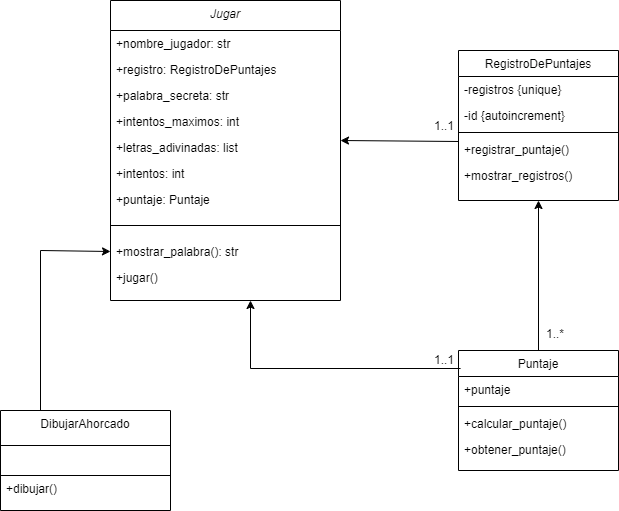

The diagram above was exported from draw.io. Its source (the exported page's mxGraphModel, read from the mxfile embedded in the PNG):
<mxGraphModel dx="1674" dy="746" grid="1" gridSize="10" guides="1" tooltips="1" connect="1" arrows="1" fold="1" page="1" pageScale="1" pageWidth="827" pageHeight="1169" math="0" shadow="0">
  <root>
    <mxCell id="WIyWlLk6GJQsqaUBKTNV-0" />
    <mxCell id="WIyWlLk6GJQsqaUBKTNV-1" parent="WIyWlLk6GJQsqaUBKTNV-0" />
    <mxCell id="zkfFHV4jXpPFQw0GAbJ--0" value="Jugar" style="swimlane;fontStyle=2;align=center;verticalAlign=top;childLayout=stackLayout;horizontal=1;startSize=30;horizontalStack=0;resizeParent=1;resizeLast=0;collapsible=1;marginBottom=0;rounded=0;shadow=0;strokeWidth=1;" parent="WIyWlLk6GJQsqaUBKTNV-1" vertex="1">
      <mxGeometry x="160" y="70" width="230" height="300" as="geometry">
        <mxRectangle x="230" y="140" width="160" height="26" as="alternateBounds" />
      </mxGeometry>
    </mxCell>
    <mxCell id="zkfFHV4jXpPFQw0GAbJ--1" value="+nombre_jugador: str" style="text;align=left;verticalAlign=top;spacingLeft=4;spacingRight=4;overflow=hidden;rotatable=0;points=[[0,0.5],[1,0.5]];portConstraint=eastwest;" parent="zkfFHV4jXpPFQw0GAbJ--0" vertex="1">
      <mxGeometry y="30" width="230" height="26" as="geometry" />
    </mxCell>
    <mxCell id="zkfFHV4jXpPFQw0GAbJ--2" value="+registro: RegistroDePuntajes" style="text;align=left;verticalAlign=top;spacingLeft=4;spacingRight=4;overflow=hidden;rotatable=0;points=[[0,0.5],[1,0.5]];portConstraint=eastwest;rounded=0;shadow=0;html=0;" parent="zkfFHV4jXpPFQw0GAbJ--0" vertex="1">
      <mxGeometry y="56" width="230" height="26" as="geometry" />
    </mxCell>
    <mxCell id="zkfFHV4jXpPFQw0GAbJ--3" value="+palabra_secreta: str&#10;&#10;" style="text;align=left;verticalAlign=top;spacingLeft=4;spacingRight=4;overflow=hidden;rotatable=0;points=[[0,0.5],[1,0.5]];portConstraint=eastwest;rounded=0;shadow=0;html=0;" parent="zkfFHV4jXpPFQw0GAbJ--0" vertex="1">
      <mxGeometry y="82" width="230" height="26" as="geometry" />
    </mxCell>
    <mxCell id="cOy3WN5UMAjYcqIdia8l-2" value="+intentos_maximos: int" style="text;align=left;verticalAlign=top;spacingLeft=4;spacingRight=4;overflow=hidden;rotatable=0;points=[[0,0.5],[1,0.5]];portConstraint=eastwest;rounded=0;shadow=0;html=0;" vertex="1" parent="zkfFHV4jXpPFQw0GAbJ--0">
      <mxGeometry y="108" width="230" height="26" as="geometry" />
    </mxCell>
    <mxCell id="cOy3WN5UMAjYcqIdia8l-1" value="+letras_adivinadas: list" style="text;align=left;verticalAlign=top;spacingLeft=4;spacingRight=4;overflow=hidden;rotatable=0;points=[[0,0.5],[1,0.5]];portConstraint=eastwest;rounded=0;shadow=0;html=0;" vertex="1" parent="zkfFHV4jXpPFQw0GAbJ--0">
      <mxGeometry y="134" width="230" height="26" as="geometry" />
    </mxCell>
    <mxCell id="cOy3WN5UMAjYcqIdia8l-3" value="+intentos: int" style="text;align=left;verticalAlign=top;spacingLeft=4;spacingRight=4;overflow=hidden;rotatable=0;points=[[0,0.5],[1,0.5]];portConstraint=eastwest;rounded=0;shadow=0;html=0;" vertex="1" parent="zkfFHV4jXpPFQw0GAbJ--0">
      <mxGeometry y="160" width="230" height="26" as="geometry" />
    </mxCell>
    <mxCell id="cOy3WN5UMAjYcqIdia8l-4" value="+puntaje: Puntaje" style="text;align=left;verticalAlign=top;spacingLeft=4;spacingRight=4;overflow=hidden;rotatable=0;points=[[0,0.5],[1,0.5]];portConstraint=eastwest;rounded=0;shadow=0;html=0;" vertex="1" parent="zkfFHV4jXpPFQw0GAbJ--0">
      <mxGeometry y="186" width="230" height="26" as="geometry" />
    </mxCell>
    <mxCell id="cOy3WN5UMAjYcqIdia8l-7" value="&#10;" style="text;align=left;verticalAlign=top;spacingLeft=4;spacingRight=4;overflow=hidden;rotatable=0;points=[[0,0.5],[1,0.5]];portConstraint=eastwest;rounded=0;shadow=0;html=0;" vertex="1" parent="zkfFHV4jXpPFQw0GAbJ--0">
      <mxGeometry y="212" width="230" height="26" as="geometry" />
    </mxCell>
    <mxCell id="cOy3WN5UMAjYcqIdia8l-8" value="" style="endArrow=none;html=1;rounded=0;entryX=1;entryY=0.5;entryDx=0;entryDy=0;exitX=0;exitY=0.5;exitDx=0;exitDy=0;" edge="1" parent="zkfFHV4jXpPFQw0GAbJ--0" source="cOy3WN5UMAjYcqIdia8l-7" target="cOy3WN5UMAjYcqIdia8l-7">
      <mxGeometry width="50" height="50" relative="1" as="geometry">
        <mxPoint x="75" y="224.5" as="sourcePoint" />
        <mxPoint x="155" y="224.5" as="targetPoint" />
      </mxGeometry>
    </mxCell>
    <mxCell id="cOy3WN5UMAjYcqIdia8l-9" value="+mostrar_palabra(): str" style="text;align=left;verticalAlign=top;spacingLeft=4;spacingRight=4;overflow=hidden;rotatable=0;points=[[0,0.5],[1,0.5]];portConstraint=eastwest;rounded=0;shadow=0;html=0;" vertex="1" parent="zkfFHV4jXpPFQw0GAbJ--0">
      <mxGeometry y="238" width="230" height="26" as="geometry" />
    </mxCell>
    <mxCell id="cOy3WN5UMAjYcqIdia8l-10" value="+jugar()" style="text;align=left;verticalAlign=top;spacingLeft=4;spacingRight=4;overflow=hidden;rotatable=0;points=[[0,0.5],[1,0.5]];portConstraint=eastwest;rounded=0;shadow=0;html=0;" vertex="1" parent="zkfFHV4jXpPFQw0GAbJ--0">
      <mxGeometry y="264" width="230" height="26" as="geometry" />
    </mxCell>
    <mxCell id="zkfFHV4jXpPFQw0GAbJ--6" value="Puntaje" style="swimlane;fontStyle=0;align=center;verticalAlign=top;childLayout=stackLayout;horizontal=1;startSize=26;horizontalStack=0;resizeParent=1;resizeLast=0;collapsible=1;marginBottom=0;rounded=0;shadow=0;strokeWidth=1;" parent="WIyWlLk6GJQsqaUBKTNV-1" vertex="1">
      <mxGeometry x="508" y="420" width="160" height="120" as="geometry">
        <mxRectangle x="130" y="380" width="160" height="26" as="alternateBounds" />
      </mxGeometry>
    </mxCell>
    <mxCell id="zkfFHV4jXpPFQw0GAbJ--8" value="+puntaje" style="text;align=left;verticalAlign=top;spacingLeft=4;spacingRight=4;overflow=hidden;rotatable=0;points=[[0,0.5],[1,0.5]];portConstraint=eastwest;rounded=0;shadow=0;html=0;" parent="zkfFHV4jXpPFQw0GAbJ--6" vertex="1">
      <mxGeometry y="26" width="160" height="26" as="geometry" />
    </mxCell>
    <mxCell id="zkfFHV4jXpPFQw0GAbJ--9" value="" style="line;html=1;strokeWidth=1;align=left;verticalAlign=middle;spacingTop=-1;spacingLeft=3;spacingRight=3;rotatable=0;labelPosition=right;points=[];portConstraint=eastwest;" parent="zkfFHV4jXpPFQw0GAbJ--6" vertex="1">
      <mxGeometry y="52" width="160" height="8" as="geometry" />
    </mxCell>
    <mxCell id="zkfFHV4jXpPFQw0GAbJ--11" value="+calcular_puntaje()" style="text;align=left;verticalAlign=top;spacingLeft=4;spacingRight=4;overflow=hidden;rotatable=0;points=[[0,0.5],[1,0.5]];portConstraint=eastwest;" parent="zkfFHV4jXpPFQw0GAbJ--6" vertex="1">
      <mxGeometry y="60" width="160" height="26" as="geometry" />
    </mxCell>
    <mxCell id="cOy3WN5UMAjYcqIdia8l-26" value="+obtener_puntaje()" style="text;align=left;verticalAlign=top;spacingLeft=4;spacingRight=4;overflow=hidden;rotatable=0;points=[[0,0.5],[1,0.5]];portConstraint=eastwest;" vertex="1" parent="zkfFHV4jXpPFQw0GAbJ--6">
      <mxGeometry y="86" width="160" height="26" as="geometry" />
    </mxCell>
    <mxCell id="zkfFHV4jXpPFQw0GAbJ--13" value="DibujarAhorcado" style="swimlane;fontStyle=0;align=center;verticalAlign=top;childLayout=stackLayout;horizontal=1;startSize=35;horizontalStack=0;resizeParent=1;resizeLast=0;collapsible=1;marginBottom=0;rounded=0;shadow=0;strokeWidth=1;" parent="WIyWlLk6GJQsqaUBKTNV-1" vertex="1">
      <mxGeometry x="50" y="480" width="170" height="100" as="geometry">
        <mxRectangle x="340" y="380" width="170" height="26" as="alternateBounds" />
      </mxGeometry>
    </mxCell>
    <mxCell id="cOy3WN5UMAjYcqIdia8l-30" value="" style="rounded=0;whiteSpace=wrap;html=1;" vertex="1" parent="zkfFHV4jXpPFQw0GAbJ--13">
      <mxGeometry y="35" width="170" height="30" as="geometry" />
    </mxCell>
    <mxCell id="cOy3WN5UMAjYcqIdia8l-31" value="+dibujar()" style="text;align=left;verticalAlign=top;spacingLeft=4;spacingRight=4;overflow=hidden;rotatable=0;points=[[0,0.5],[1,0.5]];portConstraint=eastwest;" vertex="1" parent="zkfFHV4jXpPFQw0GAbJ--13">
      <mxGeometry y="65" width="170" height="26" as="geometry" />
    </mxCell>
    <mxCell id="zkfFHV4jXpPFQw0GAbJ--17" value="RegistroDePuntajes" style="swimlane;fontStyle=0;align=center;verticalAlign=top;childLayout=stackLayout;horizontal=1;startSize=26;horizontalStack=0;resizeParent=1;resizeLast=0;collapsible=1;marginBottom=0;rounded=0;shadow=0;strokeWidth=1;" parent="WIyWlLk6GJQsqaUBKTNV-1" vertex="1">
      <mxGeometry x="508" y="120" width="160" height="150" as="geometry">
        <mxRectangle x="550" y="140" width="160" height="26" as="alternateBounds" />
      </mxGeometry>
    </mxCell>
    <mxCell id="zkfFHV4jXpPFQw0GAbJ--18" value="-registros {unique}" style="text;align=left;verticalAlign=top;spacingLeft=4;spacingRight=4;overflow=hidden;rotatable=0;points=[[0,0.5],[1,0.5]];portConstraint=eastwest;" parent="zkfFHV4jXpPFQw0GAbJ--17" vertex="1">
      <mxGeometry y="26" width="160" height="26" as="geometry" />
    </mxCell>
    <mxCell id="zkfFHV4jXpPFQw0GAbJ--19" value="-id {autoincrement}" style="text;align=left;verticalAlign=top;spacingLeft=4;spacingRight=4;overflow=hidden;rotatable=0;points=[[0,0.5],[1,0.5]];portConstraint=eastwest;rounded=0;shadow=0;html=0;" parent="zkfFHV4jXpPFQw0GAbJ--17" vertex="1">
      <mxGeometry y="52" width="160" height="26" as="geometry" />
    </mxCell>
    <mxCell id="zkfFHV4jXpPFQw0GAbJ--23" value="" style="line;html=1;strokeWidth=1;align=left;verticalAlign=middle;spacingTop=-1;spacingLeft=3;spacingRight=3;rotatable=0;labelPosition=right;points=[];portConstraint=eastwest;" parent="zkfFHV4jXpPFQw0GAbJ--17" vertex="1">
      <mxGeometry y="78" width="160" height="8" as="geometry" />
    </mxCell>
    <mxCell id="zkfFHV4jXpPFQw0GAbJ--24" value="+registrar_puntaje()" style="text;align=left;verticalAlign=top;spacingLeft=4;spacingRight=4;overflow=hidden;rotatable=0;points=[[0,0.5],[1,0.5]];portConstraint=eastwest;" parent="zkfFHV4jXpPFQw0GAbJ--17" vertex="1">
      <mxGeometry y="86" width="160" height="26" as="geometry" />
    </mxCell>
    <mxCell id="zkfFHV4jXpPFQw0GAbJ--25" value="+mostrar_registros()" style="text;align=left;verticalAlign=top;spacingLeft=4;spacingRight=4;overflow=hidden;rotatable=0;points=[[0,0.5],[1,0.5]];portConstraint=eastwest;" parent="zkfFHV4jXpPFQw0GAbJ--17" vertex="1">
      <mxGeometry y="112" width="160" height="26" as="geometry" />
    </mxCell>
    <mxCell id="cOy3WN5UMAjYcqIdia8l-11" value="" style="endArrow=classic;html=1;rounded=0;exitX=0;exitY=0.5;exitDx=0;exitDy=0;" edge="1" parent="WIyWlLk6GJQsqaUBKTNV-1">
      <mxGeometry width="50" height="50" relative="1" as="geometry">
        <mxPoint x="508" y="211" as="sourcePoint" />
        <mxPoint x="390" y="210" as="targetPoint" />
      </mxGeometry>
    </mxCell>
    <mxCell id="cOy3WN5UMAjYcqIdia8l-12" value="" style="endArrow=classic;html=1;rounded=0;entryX=0.5;entryY=1;entryDx=0;entryDy=0;exitX=0.5;exitY=0;exitDx=0;exitDy=0;" edge="1" parent="WIyWlLk6GJQsqaUBKTNV-1" source="zkfFHV4jXpPFQw0GAbJ--6" target="zkfFHV4jXpPFQw0GAbJ--17">
      <mxGeometry width="50" height="50" relative="1" as="geometry">
        <mxPoint x="600" y="400" as="sourcePoint" />
        <mxPoint x="650" y="350" as="targetPoint" />
      </mxGeometry>
    </mxCell>
    <mxCell id="cOy3WN5UMAjYcqIdia8l-13" value="" style="endArrow=classic;html=1;rounded=0;exitX=0.013;exitY=0.15;exitDx=0;exitDy=0;exitPerimeter=0;" edge="1" parent="WIyWlLk6GJQsqaUBKTNV-1" source="zkfFHV4jXpPFQw0GAbJ--6">
      <mxGeometry width="50" height="50" relative="1" as="geometry">
        <mxPoint x="430" y="480" as="sourcePoint" />
        <mxPoint x="300" y="370" as="targetPoint" />
        <Array as="points">
          <mxPoint x="300" y="438" />
        </Array>
      </mxGeometry>
    </mxCell>
    <mxCell id="cOy3WN5UMAjYcqIdia8l-14" value="1..*" style="text;align=left;verticalAlign=top;spacingLeft=4;spacingRight=4;overflow=hidden;rotatable=0;points=[[0,0.5],[1,0.5]];portConstraint=eastwest;" vertex="1" parent="WIyWlLk6GJQsqaUBKTNV-1">
      <mxGeometry x="590" y="390" width="30" height="26" as="geometry" />
    </mxCell>
    <mxCell id="cOy3WN5UMAjYcqIdia8l-15" value="1..1" style="text;align=left;verticalAlign=top;spacingLeft=4;spacingRight=4;overflow=hidden;rotatable=0;points=[[0,0.5],[1,0.5]];portConstraint=eastwest;" vertex="1" parent="WIyWlLk6GJQsqaUBKTNV-1">
      <mxGeometry x="478" y="182" width="30" height="26" as="geometry" />
    </mxCell>
    <mxCell id="cOy3WN5UMAjYcqIdia8l-16" value="1..1" style="text;align=left;verticalAlign=top;spacingLeft=4;spacingRight=4;overflow=hidden;rotatable=0;points=[[0,0.5],[1,0.5]];portConstraint=eastwest;" vertex="1" parent="WIyWlLk6GJQsqaUBKTNV-1">
      <mxGeometry x="478" y="416" width="30" height="26" as="geometry" />
    </mxCell>
    <mxCell id="cOy3WN5UMAjYcqIdia8l-29" value="" style="endArrow=classic;html=1;rounded=0;entryX=0;entryY=0.5;entryDx=0;entryDy=0;" edge="1" parent="WIyWlLk6GJQsqaUBKTNV-1" target="cOy3WN5UMAjYcqIdia8l-9">
      <mxGeometry width="50" height="50" relative="1" as="geometry">
        <mxPoint x="90" y="480" as="sourcePoint" />
        <mxPoint x="90" y="320" as="targetPoint" />
        <Array as="points">
          <mxPoint x="90" y="320" />
        </Array>
      </mxGeometry>
    </mxCell>
  </root>
</mxGraphModel>